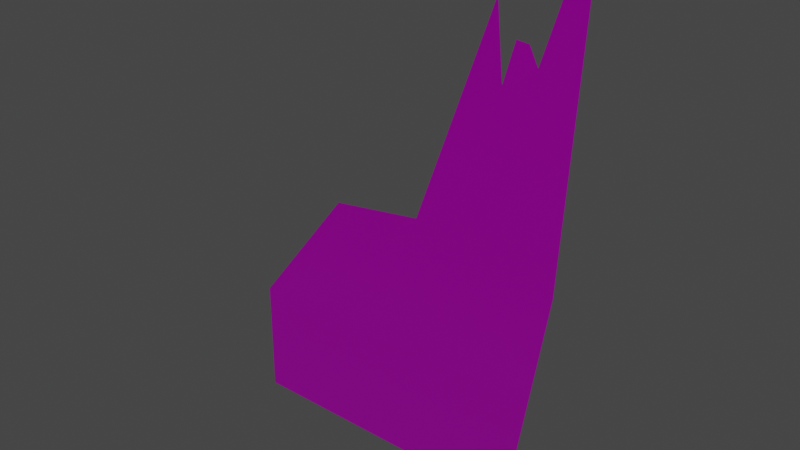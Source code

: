 # Source: Vista18.blend  (saved by Blender 3.1.7; exported with 4.5.12 LTS)
import bpy
from mathutils import Matrix  # noqa: F401  (used for matrix-valued properties, if any)

bpy.ops.wm.read_factory_settings(use_empty=True)
scene = bpy.context.scene
scene.name = 'Scene'

# ---- images (referenced by path relative to the original .blend; pixels are not part of the script)
import os
ASSET_DIR = os.environ.get("B2B_ASSET_DIR", "")  # directory of the original .blend (textures are referenced by path, not embedded)
HERE = os.path.dirname(os.path.abspath(__file__))  # packed textures are extracted next to this script under _unpacked/

def load_image(name, relpath, width, height, colorspace="sRGB"):
    """Load a texture the original file referenced (path relative to the .blend, or extracted next to this script)."""
    p = next((c for c in (os.path.join(HERE, relpath), os.path.join(ASSET_DIR, relpath)) if relpath and os.path.exists(c)), "")
    if p:
        img = bpy.data.images.load(p, check_existing=True)
        img.name = name
    else:  # same state as the original file: an image datablock whose file is absent (Cycles renders it pink)
        img = bpy.data.images.new(name, width, height)
        img.source = "FILE"
        img.filepath = "//" + (relpath or name)
    img.colorspace_settings.name = colorspace
    return img
img_t_env_struct_scrapyard_metal_03_n_dds = load_image('T_ENV_STRUCT_Scrapyard_Metal_03_N.dds', 'T_ENV_STRUCT_Scrapyard_Metal_03_N.dds', 1024, 1024, 'sRGB')
img_t_env_struct_scrapyard_metal_03_mra_dds = load_image('T_ENV_STRUCT_Scrapyard_Metal_03_MRA.dds', 'T_ENV_STRUCT_Scrapyard_Metal_03_MRA.dds', 1024, 1024, 'sRGB')
img_t_env_struct_scrapyard_metal_03_bc_dds = load_image('T_ENV_STRUCT_Scrapyard_Metal_03_BC.dds', 'T_ENV_STRUCT_Scrapyard_Metal_03_BC.dds', 1024, 1024, 'sRGB')

# ---- materials (node trees are filled in below, after node groups)
mat_mi_env_scrapyard_metal_01 = bpy.data.materials.new('MI_ENV_Scrapyard_Metal_01')
mat_mi_env_scrapyard_metal_01.use_transparent_shadow = False

# ---- material node trees
mat_mi_env_scrapyard_metal_01.use_nodes = True; mat_mi_env_scrapyard_metal_01.node_tree.nodes.clear()
_N = mat_mi_env_scrapyard_metal_01.node_tree.nodes; _L = mat_mi_env_scrapyard_metal_01.node_tree.links
n0 = _N.new('ShaderNodeBsdfPrincipled'); n0.name = 'Principled BSDF'; n0.location = (10, 300)
n0.distribution = 'GGX'
n0.subsurface_method = 'RANDOM_WALK_SKIN'
n0.inputs[3].default_value = 1.45
n0.inputs[27].default_value = (0.0, 0.0, 0.0, 1.0)
n0.inputs[28].default_value = 1.0
n1 = _N.new('ShaderNodeOutputMaterial'); n1.name = 'Material Output'; n1.location = (300, 300)
n2 = _N.new('ShaderNodeNormalMap'); n2.name = 'Normal Map'; n2.location = (-250, -299)
n3 = _N.new('ShaderNodeTexImage'); n3.name = 'Image Texture.002'; n3.location = (-599, -283)
n3.image = img_t_env_struct_scrapyard_metal_03_n_dds
n4 = _N.new('ShaderNodeTexImage'); n4.name = 'Image Texture.001'; n4.location = (-545, 12)
n4.image = img_t_env_struct_scrapyard_metal_03_mra_dds
n5 = _N.new('ShaderNodeTexImage'); n5.name = 'Image Texture'; n5.location = (-429, 321)
n5.image = img_t_env_struct_scrapyard_metal_03_bc_dds
_L.new(n0.outputs[0], n1.inputs[0])
_L.new(n5.outputs[0], n0.inputs[0])
_L.new(n3.outputs[0], n2.inputs[1])
_L.new(n2.outputs[0], n0.inputs[5])
_L.new(n4.outputs[0], n0.inputs[1])
_L.new(n4.outputs[0], n0.inputs[2])
n1.is_active_output = True

# ---- world
world_world = bpy.data.worlds.new('World'); scene.world = world_world
world_world.use_nodes = True; world_world.node_tree.nodes.clear()
_N = world_world.node_tree.nodes; _L = world_world.node_tree.links
n0 = _N.new('ShaderNodeOutputWorld'); n0.name = 'World Output'; n0.location = (300, 300)
n1 = _N.new('ShaderNodeBackground'); n1.name = 'Background'; n1.location = (10, 300)
n1.inputs[0].default_value = (0.05088, 0.05088, 0.05088, 1.0)
_L.new(n1.outputs[0], n0.inputs[0])
n0.is_active_output = True
world_world.color = (0.05088, 0.05088, 0.05088)
world_world.use_sun_shadow = False
world_world.sun_shadow_jitter_overblur = 0.0

# ---- meshes
me_sm_env_struct_scrapyard_vista_18_md_001 = bpy.data.meshes.new('SM_ENV_STRUCT_ScrapYard_Vista_18.md.001')
me_sm_env_struct_scrapyard_vista_18_md_001.from_pydata([(-4.654, -4.578e-07, 3.07), (-4.668, -4.578e-07, -0.02468), (-1.488, -4.578e-07, -0.02468), (-2.007, -4.578e-07, 6.472), (0.4186, -4.578e-07, 6.822), (1.679, -4.578e-07, -0.02468), (4.178, -4.578e-07, 6.097), (3.22, -4.578e-07, -0.02468), (1.459, -4.578e-07, 9.688), (4.373, -4.578e-07, 9.721), (2.629, -4.578e-07, 10.56), (2.443, -4.578e-07, 12.4), (3.468, -4.578e-07, 11.1), (2.922, -4.578e-07, 11.58), (3.239, -4.578e-07, 11.55), (4.54, -4.578e-07, 12.82), (4.069, -4.578e-07, 13.01)], [], [(0, 1, 2), (3, 0, 2), (2, 4, 3), (4, 2, 5), (5, 6, 4), (6, 5, 7), (6, 8, 4), (8, 6, 9), (8, 10, 11), (8, 9, 10), (10, 9, 12), (12, 13, 10), (13, 12, 14), (9, 15, 12), (12, 15, 16)])
_uv = me_sm_env_struct_scrapyard_vista_18_md_001.uv_layers.new(name='UV_SINGLE')
_uv.uv.foreach_set('vector', [0.1478, 0.2378, 0.1469, 0.0, 0.3906, 0.0, 0.3508, 0.4985, 0.1478, 0.2378, 0.3906, 0.0, 0.3906, 0.0, 0.5366, 0.5251, 0.3508, 0.4985, 0.5366, 0.5251, 0.3906, 0.0, 0.6333, 0.0, 0.6333, 0.0, 0.8252, 0.4697, 0.5366, 0.5251, 0.8252, 0.4697, 0.6333, 0.0, 0.7515, 0.0, 0.8252, 0.4697, 0.6167, 0.7451, 0.5366, 0.5251, 0.6167, 0.7451, 0.8252, 0.4697, 0.8398, 0.7476, 0.6167, 0.7451, 0.7061, 0.8123, 0.6919, 0.9529, 0.6167, 0.7451, 0.8398, 0.7476, 0.7061, 0.8123, 0.7061, 0.8123, 0.8398, 0.7476, 0.7705, 0.853, 0.7705, 0.853, 0.729, 0.8902, 0.7061, 0.8123, 0.729, 0.8902, 0.7705, 0.853, 0.7529, 0.8875, 0.8398, 0.7476, 0.853, 0.9852, 0.7705, 0.853, 0.7705, 0.853, 0.853, 0.9852, 0.8169, 1.0])
_uv.active_render = True
_uv = me_sm_env_struct_scrapyard_vista_18_md_001.uv_layers.new(name='EXTRAUVS0')
_uv.uv.foreach_set('vector', [0.6865, 0.739, 0.6875, 0.955, 0.4656, 0.955, 0.502, 0.5017, 0.6865, 0.739, 0.4656, 0.955, 0.4656, 0.955, 0.3325, 0.4775, 0.502, 0.5017, 0.3325, 0.4775, 0.4656, 0.955, 0.2446, 0.955, 0.2446, 0.955, 0.07025, 0.5278, 0.3325, 0.4775, 0.07025, 0.5278, 0.2446, 0.955, 0.1371, 0.955, 0.07025, 0.5278, 0.26, 0.2773, 0.3325, 0.4775, 0.26, 0.2773, 0.07025, 0.5278, 0.05664, 0.2749, 0.26, 0.2773, 0.1783, 0.2163, 0.1913, 0.08789, 0.26, 0.2773, 0.05664, 0.2749, 0.1783, 0.2163, 0.1783, 0.2163, 0.05664, 0.2749, 0.1199, 0.1792, 0.1199, 0.1792, 0.1578, 0.145, 0.1783, 0.2163, 0.1578, 0.145, 0.1199, 0.1792, 0.1359, 0.1475, 0.05664, 0.2749, 0.04498, 0.05859, 0.1199, 0.1792, 0.1199, 0.1792, 0.04498, 0.05859, 0.07788, 0.04541])
_ca = me_sm_env_struct_scrapyard_vista_18_md_001.color_attributes.new('PSKVTXCOL_0', 'BYTE_COLOR', 'CORNER')
_ca.data.foreach_set('color', [0.0, 0.0, 0.0, 1.0, 0.0, 0.0, 0.0, 1.0, 0.0, 0.0, 0.0, 1.0, 0.0, 0.0, 0.0, 1.0, 0.0, 0.0, 0.0, 1.0, 0.0, 0.0, 0.0, 1.0, 0.0, 0.0, 0.0, 1.0, 0.0, 0.0, 0.0, 1.0, 0.0, 0.0, 0.0, 1.0, 0.0, 0.0, 0.0, 1.0, 0.0, 0.0, 0.0, 1.0, 0.0, 0.0, 0.0, 1.0, 0.0, 0.0, 0.0, 1.0, 0.0, 0.0, 0.0, 1.0, 0.0, 0.0, 0.0, 1.0, 0.0, 0.0, 0.0, 1.0, 0.0, 0.0, 0.0, 1.0, 0.0, 0.0, 0.0, 1.0, 0.0, 0.0, 0.0, 1.0, 0.0, 0.0, 0.0, 1.0, 0.0, 0.0, 0.0, 1.0, 0.0, 0.0, 0.0, 1.0, 0.0, 0.0, 0.0, 1.0, 0.0, 0.0, 0.0, 1.0, 0.0, 0.0, 0.0, 1.0, 0.0, 0.0, 0.0, 1.0, 0.0, 0.0, 0.0, 1.0, 0.0, 0.0, 0.0, 1.0, 0.0, 0.0, 0.0, 1.0, 0.0, 0.0, 0.0, 1.0, 0.0, 0.0, 0.0, 1.0, 0.0, 0.0, 0.0, 1.0, 0.0, 0.0, 0.0, 1.0, 0.0, 0.0, 0.0, 1.0, 0.0, 0.0, 0.0, 1.0, 0.0, 0.0, 0.0, 1.0, 0.0, 0.0, 0.0, 1.0, 0.0, 0.0, 0.0, 1.0, 0.0, 0.0, 0.0, 1.0, 0.0, 0.0, 0.0, 1.0, 0.0, 0.0, 0.0, 1.0, 0.0, 0.0, 0.0, 1.0, 0.0, 0.0, 0.0, 1.0, 0.0, 0.0, 0.0, 1.0, 0.0, 0.0, 0.0, 1.0])
me_sm_env_struct_scrapyard_vista_18_md_001.materials.append(mat_mi_env_scrapyard_metal_01)
me_sm_env_struct_scrapyard_vista_18_md_001.use_remesh_fix_poles = True
me_sm_env_struct_scrapyard_vista_18_md_001.use_remesh_preserve_attributes = False
me_sm_env_struct_scrapyard_vista_18_md_001.update()

# ---- objects
ob_sm_env_struct_scrapyard_vista_18_mo = bpy.data.objects.new('SM_ENV_STRUCT_ScrapYard_Vista_18.mo', me_sm_env_struct_scrapyard_vista_18_md_001)

# ---- transforms, parenting, visibility, modifiers, constraints
ob_sm_env_struct_scrapyard_vista_18_mo.location = (0.0, 0.0, 0.0)

# ---- collection membership
scene.collection.objects.link(ob_sm_env_struct_scrapyard_vista_18_mo)

# ---- scene / render settings (as saved in the file)
scene.frame_start = 1; scene.frame_end = 250; scene.frame_set(1)
scene.render.engine = 'BLENDER_EEVEE_NEXT'
scene.cycles.sampling_pattern = 'TABULATED_SOBOL'
scene.cycles.use_light_tree = False
scene.view_settings.view_transform = 'Filmic'
bpy.context.view_layer.update()

# ---- added for rendering (the .blend has no active camera and no usable light): camera, sun
cam_auto = bpy.data.cameras.new('AutoCamera')
cam_auto.lens = 50.0
cam_auto.sensor_width = 36.0
cam_auto.clip_end = 1000.0
ob_auto_camera = bpy.data.objects.new('AutoCamera', cam_auto)
scene.collection.objects.link(ob_auto_camera)
ob_auto_camera.location = (14.7047, -17.7219, 18.309)
ob_auto_camera.rotation_euler = (1.09748, -7.21219e-08, 0.694738)
scene.camera = ob_auto_camera
light_auto_sun = bpy.data.lights.new('AutoSun', 'SUN')
light_auto_sun.energy = 3.0
light_auto_sun.angle = 0.0523599
ob_auto_sun = bpy.data.objects.new('AutoSun', light_auto_sun)
scene.collection.objects.link(ob_auto_sun)
ob_auto_sun.rotation_euler = (0.872665, 0.174533, 0.523599)
bpy.context.view_layer.update()
